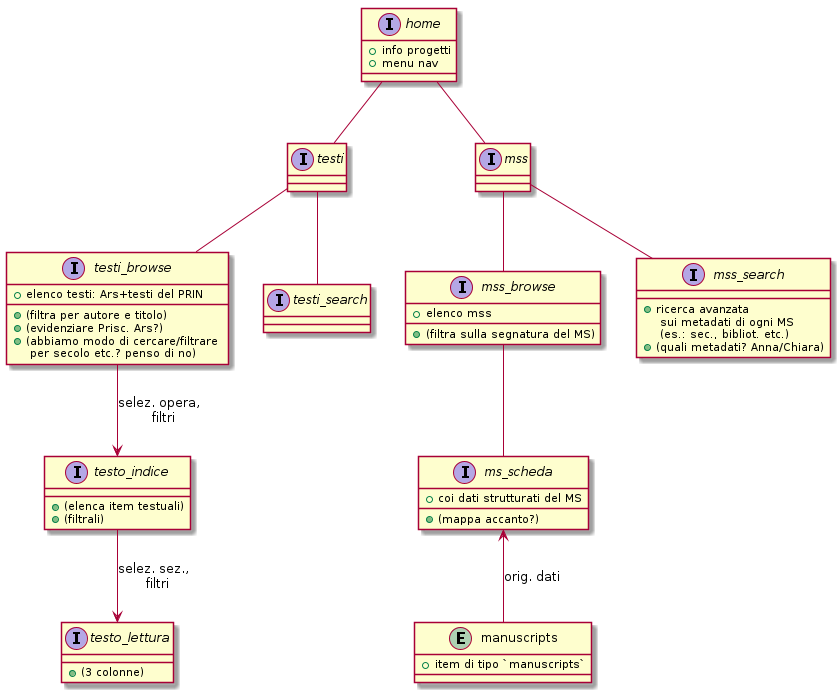

The diagram above was rendered by PlantUML. Its source (embedded in the PNG):
@startuml



interface home {
    + info progetti
    + menu nav
}

home -- testi
interface testi {
}

home -- mss
interface mss {
}




testi -- testi_browse

interface testi_browse {
     + elenco testi: Ars+testi del PRIN
     + (filtra per autore e titolo)
     + (evidenziare Prisc. Ars?)
     + (abbiamo modo di cercare/filtrare \n per secolo etc.? penso di no)
}


testi_browse --> testo_indice: selez. opera, \n filtri
interface testo_indice {
     + (elenca item testuali)
     + (filtrali)
}

testo_indice --> testo_lettura : selez. sez., \n filtri
interface testo_lettura {
    + (3 colonne)
}








testi -- testi_search
interface testi_search {
}



mss -- mss_browse
interface mss_browse {
    + elenco mss
    + (filtra sulla segnatura del MS)
}

mss_browse -- ms_scheda
interface ms_scheda {
    + coi dati strutturati del MS
    + (mappa accanto?)
}


entity manuscripts {
    + item di tipo `manuscripts`
}
manuscripts -up-> ms_scheda : orig. dati

mss -- mss_search
interface mss_search {
    + ricerca avanzata \n sui metadati di ogni MS \n (es.: sec., bibliot. etc.)
    + (quali metadati? Anna/Chiara)
}
    

@enduml